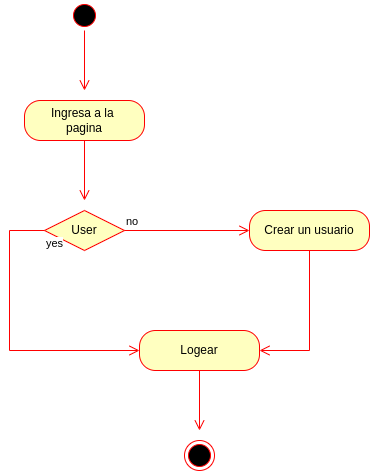

The diagram above was exported from draw.io. Its source (the exported page's mxGraphModel, read from the mxfile embedded in the PNG):
<mxGraphModel dx="868" dy="593" grid="1" gridSize="10" guides="1" tooltips="1" connect="1" arrows="1" fold="1" page="1" pageScale="1" pageWidth="850" pageHeight="1100" math="0" shadow="0">
  <root>
    <mxCell id="0" />
    <mxCell id="1" parent="0" />
    <mxCell id="6AJN8mt7nX4KBT47hWqs-4" value="" style="ellipse;html=1;shape=startState;fillColor=#000000;strokeColor=#ff0000;" vertex="1" parent="1">
      <mxGeometry x="210" y="90" width="30" height="30" as="geometry" />
    </mxCell>
    <mxCell id="6AJN8mt7nX4KBT47hWqs-5" value="" style="edgeStyle=orthogonalEdgeStyle;html=1;verticalAlign=bottom;endArrow=open;endSize=8;strokeColor=#ff0000;rounded=0;" edge="1" source="6AJN8mt7nX4KBT47hWqs-4" parent="1">
      <mxGeometry relative="1" as="geometry">
        <mxPoint x="225" y="180" as="targetPoint" />
      </mxGeometry>
    </mxCell>
    <mxCell id="6AJN8mt7nX4KBT47hWqs-6" value="Ingresa a la&amp;nbsp;&lt;br&gt;pagina" style="rounded=1;whiteSpace=wrap;html=1;arcSize=40;fontColor=#000000;fillColor=#ffffc0;strokeColor=#ff0000;" vertex="1" parent="1">
      <mxGeometry x="165" y="190" width="120" height="40" as="geometry" />
    </mxCell>
    <mxCell id="6AJN8mt7nX4KBT47hWqs-7" value="" style="edgeStyle=orthogonalEdgeStyle;html=1;verticalAlign=bottom;endArrow=open;endSize=8;strokeColor=#ff0000;rounded=0;" edge="1" source="6AJN8mt7nX4KBT47hWqs-6" parent="1">
      <mxGeometry relative="1" as="geometry">
        <mxPoint x="225" y="290" as="targetPoint" />
      </mxGeometry>
    </mxCell>
    <mxCell id="6AJN8mt7nX4KBT47hWqs-8" value="User" style="rhombus;whiteSpace=wrap;html=1;fillColor=#ffffc0;strokeColor=#ff0000;" vertex="1" parent="1">
      <mxGeometry x="185" y="300" width="80" height="40" as="geometry" />
    </mxCell>
    <mxCell id="6AJN8mt7nX4KBT47hWqs-9" value="no" style="edgeStyle=orthogonalEdgeStyle;html=1;align=left;verticalAlign=bottom;endArrow=open;endSize=8;strokeColor=#ff0000;rounded=0;entryX=0;entryY=0.5;entryDx=0;entryDy=0;" edge="1" source="6AJN8mt7nX4KBT47hWqs-8" parent="1" target="6AJN8mt7nX4KBT47hWqs-11">
      <mxGeometry x="-1" relative="1" as="geometry">
        <mxPoint x="380" y="320" as="targetPoint" />
      </mxGeometry>
    </mxCell>
    <mxCell id="6AJN8mt7nX4KBT47hWqs-10" value="yes" style="edgeStyle=orthogonalEdgeStyle;html=1;align=left;verticalAlign=top;endArrow=open;endSize=8;strokeColor=#ff0000;rounded=0;entryX=0;entryY=0.5;entryDx=0;entryDy=0;" edge="1" source="6AJN8mt7nX4KBT47hWqs-8" parent="1" target="6AJN8mt7nX4KBT47hWqs-13">
      <mxGeometry x="-1" relative="1" as="geometry">
        <mxPoint x="160" y="440" as="targetPoint" />
        <Array as="points">
          <mxPoint x="150" y="320" />
          <mxPoint x="150" y="440" />
        </Array>
      </mxGeometry>
    </mxCell>
    <mxCell id="6AJN8mt7nX4KBT47hWqs-11" value="Crear un usuario" style="rounded=1;whiteSpace=wrap;html=1;arcSize=40;fontColor=#000000;fillColor=#ffffc0;strokeColor=#ff0000;" vertex="1" parent="1">
      <mxGeometry x="390" y="300" width="120" height="40" as="geometry" />
    </mxCell>
    <mxCell id="6AJN8mt7nX4KBT47hWqs-12" value="" style="edgeStyle=orthogonalEdgeStyle;html=1;verticalAlign=bottom;endArrow=open;endSize=8;strokeColor=#ff0000;rounded=0;entryX=1;entryY=0.5;entryDx=0;entryDy=0;" edge="1" source="6AJN8mt7nX4KBT47hWqs-11" parent="1" target="6AJN8mt7nX4KBT47hWqs-13">
      <mxGeometry relative="1" as="geometry">
        <mxPoint x="450" y="400" as="targetPoint" />
      </mxGeometry>
    </mxCell>
    <mxCell id="6AJN8mt7nX4KBT47hWqs-13" value="Logear" style="rounded=1;whiteSpace=wrap;html=1;arcSize=40;fontColor=#000000;fillColor=#ffffc0;strokeColor=#ff0000;" vertex="1" parent="1">
      <mxGeometry x="280" y="420" width="120" height="40" as="geometry" />
    </mxCell>
    <mxCell id="6AJN8mt7nX4KBT47hWqs-14" value="" style="edgeStyle=orthogonalEdgeStyle;html=1;verticalAlign=bottom;endArrow=open;endSize=8;strokeColor=#ff0000;rounded=0;" edge="1" source="6AJN8mt7nX4KBT47hWqs-13" parent="1">
      <mxGeometry relative="1" as="geometry">
        <mxPoint x="340" y="520" as="targetPoint" />
      </mxGeometry>
    </mxCell>
    <mxCell id="6AJN8mt7nX4KBT47hWqs-15" value="" style="ellipse;html=1;shape=endState;fillColor=#000000;strokeColor=#ff0000;" vertex="1" parent="1">
      <mxGeometry x="325" y="530" width="30" height="30" as="geometry" />
    </mxCell>
  </root>
</mxGraphModel>